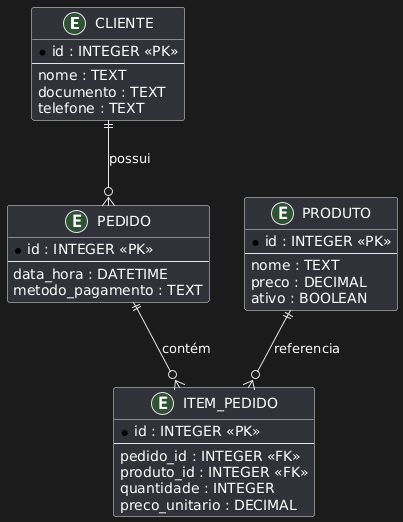

The diagram above was rendered by PlantUML. Its source (embedded in the PNG):
@startuml
' Estilo ER simples com classes rotuladas como entidades
entity CLIENTE {
  * id : INTEGER <<PK>>
  --
  nome : TEXT
  documento : TEXT
  telefone : TEXT
}

entity PRODUTO {
  * id : INTEGER <<PK>>
  --
  nome : TEXT
  preco : DECIMAL
  ativo : BOOLEAN
}

entity PEDIDO {
  * id : INTEGER <<PK>>
  --
  data_hora : DATETIME
  metodo_pagamento : TEXT
}

entity ITEM_PEDIDO {
  * id : INTEGER <<PK>>
  --
  pedido_id : INTEGER <<FK>>
  produto_id : INTEGER <<FK>>
  quantidade : INTEGER
  preco_unitario : DECIMAL
}

CLIENTE ||--o{ PEDIDO : "possui"
PEDIDO ||--o{ ITEM_PEDIDO : "contém"
PRODUTO ||--o{ ITEM_PEDIDO : "referencia"
@enduml